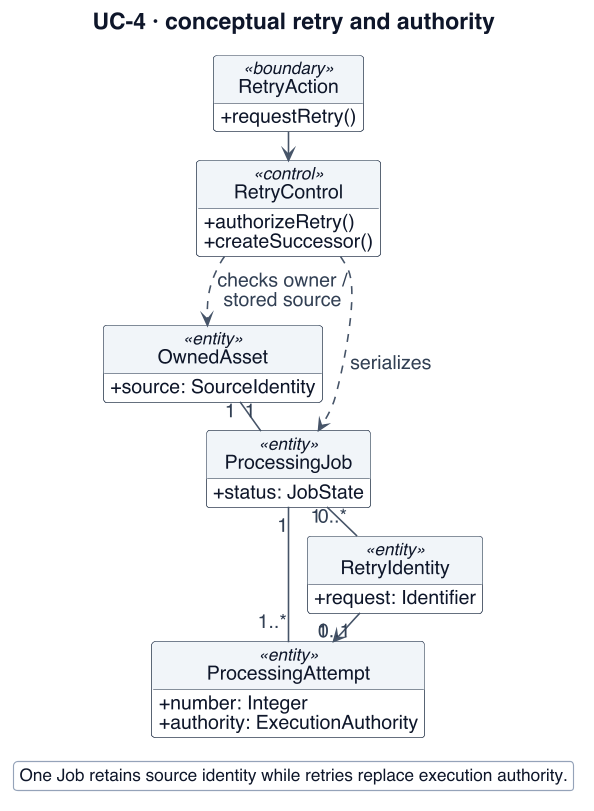

The diagram above was rendered by PlantUML. Its source (embedded in the PNG):
@startuml
!include _style.iuml
' Adapted from reviewed presentation sources: W3-10/11/12/12a/13/13a; retry identity and independent stale fences
skinparam dpi 110
skinparam defaultFontSize 18
skinparam ArrowFontSize 17
skinparam ClassAttributeFontSize 17
skinparam ClassStereotypeFontSize 15
skinparam NoteFontSize 16
skinparam LegendFontSize 15
skinparam titleFontSize 20
skinparam classAttributeIconSize 0
skinparam maxMessageSize 165
skinparam nodesep 18
skinparam ranksep 24
hide footbox
hide circle
title UC-4 · conceptual retry and authority
class RetryAction <<boundary>> {
 + requestRetry()
}
class RetryControl <<control>> {
 + authorizeRetry()
 + createSuccessor()
}
class OwnedAsset <<entity>> {
 + source: SourceIdentity
}
class ProcessingJob <<entity>> {
 + status: JobState
}
class ProcessingAttempt <<entity>> {
 + number: Integer
 + authority: ExecutionAuthority
}
class RetryIdentity <<entity>> {
 + request: Identifier
}
RetryAction --> RetryControl
RetryControl ..> OwnedAsset : checks owner / stored source
RetryControl ..> ProcessingJob : serializes
OwnedAsset "1" -- "1" ProcessingJob
ProcessingJob "1" -- "1..*" ProcessingAttempt
ProcessingJob "1" -- "0..*" RetryIdentity
RetryIdentity "0..1" --> "1" ProcessingAttempt
legend bottom
One Job retains source identity while retries replace execution authority.
endlegend
@enduml